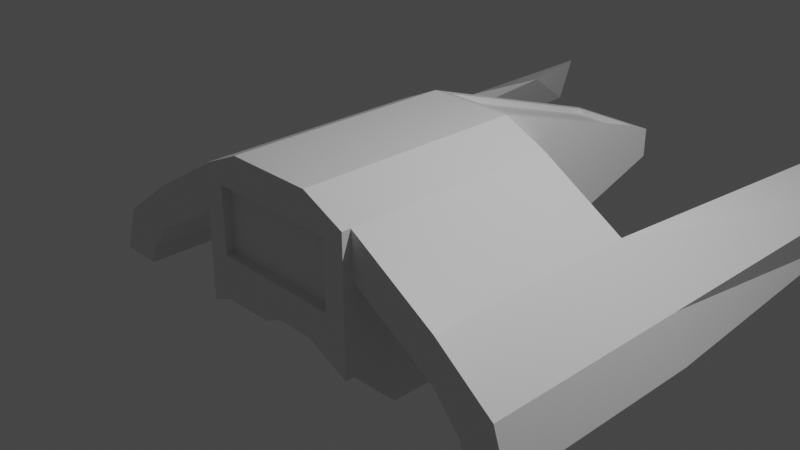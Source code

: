 # Source: playership.blend  (saved by Blender 2.92.15; exported with 4.5.12 LTS)
import bpy
from mathutils import Matrix  # noqa: F401  (used for matrix-valued properties, if any)

bpy.ops.wm.read_factory_settings(use_empty=True)
scene = bpy.context.scene
scene.name = 'Scene'

# ---- collections
col_collection = bpy.data.collections.new('Collection'); scene.collection.children.link(col_collection)

# ---- materials (node trees are filled in below, after node groups)
mat_material = bpy.data.materials.new('Material')
mat_material.alpha_threshold = 0.0
mat_material.use_transparent_shadow = False
mat_material.line_color = (0.0, 0.0, 0.0, 1.0)

# ---- material node trees
mat_material.use_nodes = True; mat_material.node_tree.nodes.clear()
_N = mat_material.node_tree.nodes; _L = mat_material.node_tree.links
n0 = _N.new('ShaderNodeOutputMaterial'); n0.name = 'Material Output'; n0.location = (300, 300)
n1 = _N.new('ShaderNodeBsdfPrincipled'); n1.name = 'Principled BSDF'; n1.location = (10, 300)
n1.distribution = 'GGX'
n1.subsurface_method = 'BURLEY'
n1.inputs[2].default_value = 0.4
n1.inputs[3].default_value = 1.45
n1.inputs[27].default_value = (0.0, 0.0, 0.0, 1.0)
n1.inputs[28].default_value = 1.0
_L.new(n1.outputs[0], n0.inputs[0])
n0.is_active_output = True

# ---- world
world_world = bpy.data.worlds.new('World'); scene.world = world_world
world_world.use_nodes = True; world_world.node_tree.nodes.clear()
_N = world_world.node_tree.nodes; _L = world_world.node_tree.links
n0 = _N.new('ShaderNodeOutputWorld'); n0.name = 'World Output'; n0.location = (300, 300)
n1 = _N.new('ShaderNodeBackground'); n1.name = 'Background'; n1.location = (10, 300)
n1.inputs[0].default_value = (0.05088, 0.05088, 0.05088, 1.0)
_L.new(n1.outputs[0], n0.inputs[0])
n0.is_active_output = True
world_world.color = (0.05088, 0.05088, 0.05088)
world_world.use_sun_shadow = False
world_world.sun_shadow_jitter_overblur = 0.0

# ---- cameras
cam_camera = bpy.data.cameras.new('Camera')
cam_camera.clip_end = 100.0
cam_camera.ortho_scale = 7.314

# ---- lights
light_light = bpy.data.lights.new('Light', 'POINT')
light_light.transmission_factor = 0.0
light_light.energy = 1000.0
light_light.shadow_soft_size = 0.1
light_light.shadow_maximum_resolution = 0.006
light_light.use_absolute_resolution = True

# ---- meshes
me_cube = bpy.data.meshes.new('Cube')
me_cube.from_pydata([(1.0, 1.0, 0.7719), (1.0, 1.0, -0.9162), (1.0, -1.0, 0.7719), (1.0, -1.0, -1.228), (-1.0, 1.0, 0.7719), (-1.0, 1.0, -0.9162), (-1.0, -1.0, 0.7719), (-1.0, -1.0, -1.228), (-1.0, 0.0, -1.228), (0.0, 1.0, -1.0), (1.0, 1.0, -0.2281), (-1.0, -1.0, -0.2281), (1.0, -1.0, -0.2281), (-1.0, 1.0, -0.2281), (0.0, -1.0, 1.0), (1.0, 0.0, 0.7719), (0.0, -1.0, -1.0), (-1.0, 0.0, 0.7719), (0.0, 1.0, 1.0), (1.0, 0.0, -1.228), (1.0, 0.0, -0.2281), (0.0, 0.0, -1.0), (-1.0, 0.0, -0.2281), (0.0, 0.0, 1.0), (-1.0, -0.5, -1.228), (-0.5, 1.0, -1.0), (1.0, 1.0, -0.7281), (-1.0, -1.0, 0.2719), (1.0, -1.0, -0.7281), (-1.0, 1.0, -0.7281), (-0.5, -1.0, 1.0), (1.0, -0.5, 0.7719), (0.5, -1.0, -1.0), (-1.0, 0.5, 0.7719), (0.5, 1.0, 1.0), (1.0, 0.5, -1.085), (-1.0, 0.5, -1.085), (0.5, 1.0, -1.0), (1.0, 1.0, 0.2719), (-1.0, -1.0, -0.7281), (1.0, -1.0, 0.2719), (-1.0, 1.0, 0.2719), (0.5, -1.0, 1.0), (1.0, 0.5, 0.7719), (-0.5, -1.0, -1.0), (-1.0, -0.5, 0.7719), (-0.5, 1.0, 1.0), (1.0, -0.5, -1.228), (0.5, 1.5, 0.0), (-0.5, 1.5, 0.0), (0.0, 1.5, -0.5), (0.0, 1.5, 0.5), (1.0, -0.5, -0.2281), (1.0, 0.5, -0.2281), (1.0, 0.0, -0.7281), (1.0, 0.0, 0.2719), (0.0, -0.5, -1.0), (0.0, 0.5, -1.0), (-0.5, 0.0, -1.0), (0.5, 0.0, -1.0), (-1.0, 0.5, -0.2281), (-1.0, -0.5, -0.2281), (-1.0, 0.0, -0.7281), (-1.0, 0.0, 0.2719), (0.0, -0.5, 1.0), (0.0, 0.5, 1.0), (0.5, 0.0, 1.0), (-0.5, 0.0, 1.0), (-0.5, 0.5, 1.0), (0.5, 0.5, 1.0), (0.5, -0.5, 1.0), (-1.0, -0.5, 0.2719), (-1.0, -0.5, -0.7281), (-1.0, 0.5, -0.7281), (0.5, 0.5, -1.0), (-0.5, 0.5, -1.0), (-0.5, -0.5, -1.0), (1.0, 0.5, 0.2719), (1.0, 0.5, -0.7281), (1.0, -0.5, -0.7281), (-0.5, 1.5, 0.5), (-0.5, 1.5, -0.5), (0.5, 1.5, -0.5), (0.5, 1.5, 0.5), (1.0, -0.5, 0.2719), (0.5, -0.5, -1.0), (-1.0, 0.5, 0.2719), (-0.5, -0.5, 1.0), (-1.0, -1.5, 0.2719), (-1.0, -1.5, 0.7719), (-0.5, -1.5, 1.0), (-1.0, -1.5, -0.7281), (-1.0, -1.5, -0.2281), (1.0, -1.5, 0.2719), (1.0, -1.5, -0.2281), (0.5, -1.5, 1.0), (0.0, -1.5, 1.0), (1.0, -1.5, -0.7281), (1.0, -1.5, 0.7719), (0.0, -1.5, -0.5), (0.5, -1.5, -0.5), (-0.5, -1.5, -0.5), (-2.0, -1.0, -0.3278), (-2.0, -1.0, 0.1722), (-2.0, 0.5, 0.1722), (-2.0, 1.0, 0.1722), (-2.0, -0.5, 0.1722), (-2.0, 0.0, 0.1722), (-2.0, 1.0, -0.3278), (-2.0, 0.0, -0.3278), (-2.0, -1.5, 0.1722), (-2.0, -0.5, -0.3278), (-2.0, 0.5, -0.3278), (-2.0, -1.5, -0.3278), (2.0, -0.5, 0.1722), (2.0, -1.0, 0.1722), (2.0, 0.5, 0.1722), (2.0, 0.0, 0.1722), (2.0, 1.0, 0.1722), (2.0, 1.0, -0.3278), (2.0, -1.0, -0.3278), (2.0, 0.0, -0.3278), (2.0, -1.5, -0.3278), (2.0, 0.5, -0.3278), (2.0, -0.5, -0.3278), (2.0, -1.5, 0.1722), (-2.323, -1.0, -0.6922), (-2.677, -1.0, -0.3386), (-2.677, 0.5, -0.3386), (-2.677, 1.0, -0.3386), (-2.677, -0.5, -0.3386), (-2.677, 0.0, -0.3386), (-2.323, 1.0, -0.6922), (-2.323, 0.0, -0.6922), (-2.677, -1.5, -0.3386), (-2.323, -0.5, -0.6922), (-2.323, 0.5, -0.6922), (-2.323, -1.5, -0.6922), (2.677, -0.5, -0.3386), (2.677, -1.0, -0.3386), (2.677, 0.5, -0.3386), (2.677, 0.0, -0.3386), (2.677, 1.0, -0.3386), (2.323, 1.0, -0.6922), (2.323, -1.0, -0.6922), (2.323, 0.0, -0.6922), (2.323, -1.5, -0.6922), (2.323, 0.5, -0.6922), (2.323, -0.5, -0.6922), (2.677, -1.5, -0.3386), (-2.354, -1.0, -0.869), (-2.854, -1.0, -0.869), (-2.854, 0.5, -0.869), (-2.854, 1.0, -0.869), (-2.854, -0.5, -0.869), (-2.854, 0.0, -0.869), (-2.354, 1.0, -0.869), (-2.354, 0.0, -0.869), (-2.854, -1.5, -0.869), (-2.354, -0.5, -0.869), (-2.354, 0.5, -0.869), (-2.354, -1.5, -0.869), (2.854, -0.5, -0.869), (2.854, -1.0, -0.869), (2.854, 0.5, -0.869), (2.854, 0.0, -0.869), (2.854, 1.0, -0.869), (2.354, 1.0, -0.869), (2.354, -1.0, -0.869), (2.354, 0.0, -0.869), (2.354, -1.5, -0.869), (2.354, 0.5, -0.869), (2.354, -0.5, -0.869), (2.854, -1.5, -0.869), (-2.0, 1.0, 0.1722), (-2.0, 1.0, -0.3278), (2.0, 1.0, 0.1722), (2.0, 1.0, -0.3278), (2.677, 1.0, -0.3386), (-2.677, 1.0, -0.3386), (-2.323, 1.0, -0.6922), (2.323, 1.0, -0.6922), (-2.854, 1.0, -0.869), (-2.354, 1.0, -0.869), (2.854, 1.0, -0.869), (2.354, 1.0, -0.869), (-2.0, 4.5, -0.07781), (2.0, 4.5, -0.07781), (-2.539, 5.5, -0.3386), (2.677, 4.5, -0.3386), (-2.677, 4.5, -0.3386), (-2.323, 4.5, -0.6922), (2.323, 4.5, -0.6922), (-2.604, 4.5, -0.869), (2.2, 5.5, -0.07781), (2.604, 4.5, -0.869), (2.539, 5.5, -0.3386), (-2.362, 5.5, -0.6922), (-2.2, 5.5, -0.07781), (2.362, 5.5, -0.6922), (-2.502, 5.5, -0.869), (2.502, 5.5, -0.869), (-1.0, -1.6, 0.2719), (-1.0, -1.6, 0.7719), (-0.5, -1.6, 1.0), (-1.0, -1.6, -0.7281), (-1.0, -1.6, -0.2281), (1.0, -1.6, 0.2719), (1.0, -1.6, -0.2281), (0.5, -1.6, 1.0), (0.0, -1.6, 1.0), (-0.75, -1.6, -0.125), (0.75, -1.6, -0.125), (0.0, -1.6, -0.125), (0.0, -1.6, 0.625), (1.0, -1.6, -0.7281), (1.0, -1.6, 0.7719), (0.0, -1.6, -0.5), (0.75, -1.6, 0.625), (0.5, -1.6, -0.5), (-0.5, -1.6, -0.5), (-0.75, -1.6, 0.625), (0.75, -1.5, -0.125), (0.0, -1.5, -0.125), (0.0, -1.5, 0.625), (-0.75, -1.5, -0.125), (0.75, -1.5, 0.625), (-0.75, -1.5, 0.625), (-0.5, 1.5, 0.0), (-0.5, 3.5, 0.0), (0.0, 1.5, 0.5), (0.5, 1.5, 0.0), (0.0, 1.5, -0.5), (-0.5, 1.5, 0.5), (-0.5, 1.5, -0.5), (0.5, 1.5, -0.5), (0.5, 1.5, 0.5), (-0.5, 2.5, 0.0), (0.5, 2.5, 0.0), (0.0, 2.5, -0.5), (-0.5, 2.5, 0.5), (-0.5, 2.5, -0.5), (0.5, 2.5, -0.5), (0.5, 2.5, 0.5), (0.0, 3.5, 0.0), (0.0, 3.5, 0.1703), (0.5, 3.5, 0.0), (0.0, 3.5, -0.1703), (-0.5, 3.5, 0.1703), (-0.5, 3.5, -0.1703), (0.5, 3.5, -0.1703), (0.5, 3.5, 0.1703), (-0.3889, 1.124, 0.9589), (0.0, 1.124, 0.9589), (0.3889, 1.124, 0.9589), (-0.3889, 2.485, 0.5053), (0.3889, 2.485, 0.5053), (0.0, 3.392, 0.2061), (0.3889, 3.392, 0.2061), (-0.3889, 3.392, 0.2061), (-0.3889, 1.104, 0.9011), (0.0, 1.104, 0.9011), (0.3889, 1.104, 0.9011), (-0.3889, 2.465, 0.4474), (0.3889, 2.465, 0.4474), (0.0, 3.373, 0.1482), (0.0, 2.465, 0.4474), (0.3889, 3.373, 0.1482), (-0.3889, 3.373, 0.1482)], [], [(87, 45, 6, 30), (88, 89, 110, 113), (85, 47, 3, 32), (38, 0, 118, 119), (83, 34, 0, 38), (82, 48, 10, 26), (50, 81, 234, 232), (34, 243, 256, 254), (79, 52, 12, 28), (78, 53, 20, 54), (31, 2, 115, 114), (76, 56, 16, 44), (75, 57, 21, 58), (74, 35, 19, 59), (73, 60, 13, 29), (72, 61, 22, 62), (4, 41, 108, 105), (55, 77, 123, 121), (42, 14, 96, 95), (63, 71, 111, 109), (70, 64, 14, 42), (69, 65, 23, 66), (68, 33, 17, 67), (65, 68, 67, 23), (18, 46, 68, 65), (46, 4, 33, 68), (43, 69, 66, 15), (0, 34, 69, 43), (34, 18, 65, 69), (31, 70, 42, 2), (15, 66, 70, 31), (66, 23, 64, 70), (14, 30, 90, 96), (12, 40, 93, 94), (7, 44, 101, 91), (44, 16, 99, 101), (16, 32, 100, 99), (32, 3, 97, 100), (28, 97, 3), (28, 12, 94, 97), (61, 71, 63, 22), (11, 27, 71, 61), (86, 63, 109, 112), (24, 72, 62, 8), (7, 39, 72, 24), (39, 11, 61, 72), (36, 73, 29, 5), (8, 62, 73, 36), (62, 22, 60, 73), (57, 74, 59, 21), (9, 37, 74, 57), (37, 1, 35, 74), (36, 75, 58, 8), (5, 25, 75, 36), (25, 9, 57, 75), (24, 76, 44, 7), (8, 58, 76, 24), (58, 21, 56, 76), (53, 77, 55, 20), (10, 38, 77, 53), (15, 31, 114, 117), (35, 78, 54, 19), (1, 26, 78, 35), (26, 10, 53, 78), (47, 79, 28, 3), (19, 54, 79, 47), (54, 20, 52, 79), (83, 48, 231, 236), (13, 41, 80, 49), (41, 4, 46, 80), (25, 81, 50, 9), (5, 29, 81, 25), (29, 13, 49, 81), (37, 82, 26, 1), (9, 50, 82, 37), (81, 49, 228, 234), (48, 83, 38, 10), (82, 50, 232, 235), (248, 240, 255, 259), (52, 84, 40, 12), (20, 55, 84, 52), (2, 98, 125, 115), (56, 85, 32, 16), (21, 59, 85, 56), (59, 19, 47, 85), (60, 86, 41, 13), (22, 63, 86, 60), (89, 6, 103, 110), (11, 39, 91, 92), (2, 42, 95, 98), (27, 11, 92, 88), (64, 87, 30, 14), (23, 67, 87, 64), (67, 17, 45, 87), (95, 96, 210, 209), (93, 98, 216, 207), (94, 93, 207, 208), (101, 99, 217, 220), (96, 90, 204, 210), (92, 91, 205, 206), (91, 101, 220, 205), (97, 94, 208, 215), (90, 89, 203, 204), (88, 92, 206, 202), (89, 88, 202, 203), (100, 97, 215, 219), (39, 7, 91), (30, 6, 89, 90), (107, 104, 128, 131), (111, 102, 126, 135), (106, 107, 131, 130), (112, 109, 133, 136), (103, 106, 130, 127), (6, 45, 106, 103), (45, 17, 107, 106), (71, 27, 102, 111), (27, 88, 113, 102), (41, 86, 112, 108), (17, 33, 104, 107), (33, 4, 105, 104), (123, 119, 143, 147), (117, 114, 138, 141), (124, 121, 145, 148), (118, 116, 140, 142), (125, 122, 146, 149), (40, 84, 124, 120), (77, 38, 119, 123), (93, 40, 120, 122), (98, 93, 122, 125), (84, 55, 121, 124), (0, 43, 116, 118), (43, 15, 117, 116), (130, 131, 155, 154), (136, 133, 157, 160), (127, 130, 154, 151), (137, 134, 158, 161), (133, 135, 159, 157), (110, 103, 127, 134), (102, 113, 137, 126), (132, 156, 183, 180), (108, 112, 136, 132), (104, 105, 129, 128), (109, 111, 135, 133), (113, 110, 134, 137), (148, 145, 169, 172), (142, 140, 164, 166), (149, 146, 170, 173), (145, 147, 171, 169), (140, 141, 165, 164), (108, 132, 180, 175), (114, 115, 139, 138), (122, 120, 144, 146), (115, 125, 149, 139), (120, 124, 148, 144), (116, 117, 141, 140), (121, 123, 147, 145), (160, 152, 153, 156), (159, 154, 155, 157), (151, 150, 161, 158), (150, 151, 154, 159), (157, 155, 152, 160), (135, 126, 150, 159), (131, 128, 152, 155), (134, 127, 151, 158), (126, 137, 161, 150), (142, 166, 184, 178), (132, 136, 160, 156), (128, 129, 153, 152), (172, 162, 163, 168), (171, 164, 165, 169), (168, 163, 173, 170), (167, 166, 164, 171), (169, 165, 162, 172), (141, 138, 162, 165), (147, 143, 167, 171), (167, 143, 181, 185), (138, 139, 163, 162), (146, 144, 168, 170), (139, 149, 173, 163), (144, 148, 172, 168), (183, 182, 193), (177, 176, 187), (184, 185, 195), (175, 180, 191, 186), (129, 105, 174, 179), (119, 118, 176, 177), (153, 129, 179, 182), (143, 119, 177, 181), (166, 167, 185, 184), (105, 108, 175, 174), (118, 142, 178, 176), (156, 153, 182, 183), (190, 186, 198, 188), (192, 187, 194, 199), (191, 193, 200, 197), (195, 192, 199, 201), (179, 174, 186, 190), (178, 184, 195, 189), (176, 178, 189, 187), (180, 183, 193, 191), (185, 181, 192, 195), (182, 179, 190, 193), (174, 175, 186), (181, 177, 187, 192), (198, 197, 188), (194, 196, 199), (188, 197, 200), (199, 196, 201), (186, 191, 197, 198), (187, 189, 196, 194), (189, 195, 201, 196), (193, 190, 188, 200), (221, 204, 203, 202), (220, 211, 206, 205), (219, 212, 213, 217), (218, 209, 210, 214), (214, 221, 227, 224), (208, 207, 218, 212), (207, 216, 209, 218), (215, 208, 212, 219), (217, 213, 211, 220), (211, 221, 202, 206), (212, 218, 226, 222), (214, 210, 204, 221), (98, 95, 209, 216), (99, 100, 219, 217), (222, 226, 224, 223), (223, 224, 227, 225), (213, 212, 222, 223), (218, 214, 224, 226), (211, 213, 223, 225), (221, 211, 225, 227), (231, 235, 242, 238), (236, 231, 238, 243), (46, 240, 233, 80), (232, 234, 241, 239), (51, 83, 236, 230), (49, 80, 233, 228), (48, 82, 235, 231), (80, 51, 230, 233), (46, 18, 253, 252), (239, 241, 249, 247), (242, 239, 247, 250), (245, 248, 259, 257), (234, 228, 237, 241), (228, 233, 240, 237), (243, 34, 83, 236), (235, 232, 239, 242), (249, 229, 244, 247), (229, 248, 245, 244), (247, 244, 246, 250), (244, 245, 251, 246), (243, 238, 246, 251), (238, 242, 250, 246), (241, 237, 229, 249), (237, 240, 248, 229), (254, 256, 264, 262), (256, 258, 267, 264), (258, 257, 265, 267), (252, 253, 261, 260), (243, 251, 258, 256), (240, 46, 252, 255), (18, 34, 254, 253), (251, 245, 257, 258), (262, 264, 266, 261), (261, 266, 263, 260), (263, 266, 265, 268), (266, 264, 267, 265), (253, 254, 262, 261), (259, 255, 263, 268), (257, 259, 268, 265), (255, 252, 260, 263)])
_uv = me_cube.uv_layers.new(name='UVMap')
_uv.uv.foreach_set('vector', [0.8125, 0.6875, 0.875, 0.6875, 0.875, 0.75, 0.8125, 0.75, 0.5625, 1.0, 0.625, 1.0, 0.625, 1.0, 0.5625, 1.0, 0.3125, 0.6875, 0.375, 0.6875, 0.375, 0.75, 0.3125, 0.75, 0.5625, 0.5, 0.625, 0.5, 0.625, 0.5, 0.5625, 0.5, 0.5625, 0.4375, 0.625, 0.4375, 0.625, 0.5, 0.5625, 0.5, 0.4375, 0.4375, 0.5, 0.4375, 0.5, 0.5, 0.4375, 0.5, 0.4375, 0.375, 0.4375, 0.3125, 0.4375, 0.3125, 0.4375, 0.375, 0.625, 0.4375, 0.5625, 0.4375, 0.5625, 0.4375, 0.625, 0.4375, 0.4375, 0.6875, 0.5, 0.6875, 0.5, 0.75, 0.4375, 0.75, 0.4375, 0.5625, 0.5, 0.5625, 0.5, 0.625, 0.4375, 0.625, 0.625, 0.6875, 0.625, 0.75, 0.625, 0.75, 0.625, 0.6875, 0.1875, 0.6875, 0.25, 0.6875, 0.25, 0.75, 0.1875, 0.75, 0.1875, 0.5625, 0.25, 0.5625, 0.25, 0.625, 0.1875, 0.625, 0.3125, 0.5625, 0.375, 0.5625, 0.375, 0.625, 0.3125, 0.625, 0.4375, 0.1875, 0.5, 0.1875, 0.5, 0.25, 0.4375, 0.25, 0.4375, 0.0625, 0.5, 0.0625, 0.5, 0.125, 0.4375, 0.125, 0.625, 0.25, 0.5625, 0.25, 0.5625, 0.25, 0.625, 0.25, 0.5625, 0.625, 0.5625, 0.5625, 0.5625, 0.5625, 0.5625, 0.625, 0.6875, 0.75, 0.75, 0.75, 0.75, 0.75, 0.6875, 0.75, 0.5625, 0.125, 0.5625, 0.0625, 0.5625, 0.0625, 0.5625, 0.125, 0.6875, 0.6875, 0.75, 0.6875, 0.75, 0.75, 0.6875, 0.75, 0.6875, 0.5625, 0.75, 0.5625, 0.75, 0.625, 0.6875, 0.625, 0.8125, 0.5625, 0.875, 0.5625, 0.875, 0.625, 0.8125, 0.625, 0.75, 0.5625, 0.8125, 0.5625, 0.8125, 0.625, 0.75, 0.625, 0.75, 0.5, 0.8125, 0.5, 0.8125, 0.5625, 0.75, 0.5625, 0.8125, 0.5, 0.875, 0.5, 0.875, 0.5625, 0.8125, 0.5625, 0.625, 0.5625, 0.6875, 0.5625, 0.6875, 0.625, 0.625, 0.625, 0.625, 0.5, 0.6875, 0.5, 0.6875, 0.5625, 0.625, 0.5625, 0.6875, 0.5, 0.75, 0.5, 0.75, 0.5625, 0.6875, 0.5625, 0.625, 0.6875, 0.6875, 0.6875, 0.6875, 0.75, 0.625, 0.75, 0.625, 0.625, 0.6875, 0.625, 0.6875, 0.6875, 0.625, 0.6875, 0.6875, 0.625, 0.75, 0.625, 0.75, 0.6875, 0.6875, 0.6875, 0.75, 0.75, 0.8125, 0.75, 0.8125, 0.75, 0.75, 0.75, 0.5, 0.75, 0.5625, 0.75, 0.5625, 0.75, 0.5, 0.75, 0.375, 0.0, 0.1875, 0.75, 0.4375, 0.9375, 0.4375, 0.0, 0.1875, 0.75, 0.25, 0.75, 0.4375, 0.875, 0.4375, 0.9375, 0.25, 0.75, 0.3125, 0.75, 0.4375, 0.8125, 0.4375, 0.875, 0.3125, 0.75, 0.375, 0.75, 0.4375, 0.75, 0.4375, 0.8125, 0.4375, 0.75, 0.4375, 0.75, 0.375, 0.75, 0.4375, 0.75, 0.5, 0.75, 0.5, 0.75, 0.4375, 0.75, 0.5, 0.0625, 0.5625, 0.0625, 0.5625, 0.125, 0.5, 0.125, 0.5, 0.0, 0.5625, 0.0, 0.5625, 0.0625, 0.5, 0.0625, 0.5625, 0.1875, 0.5625, 0.125, 0.5625, 0.125, 0.5625, 0.1875, 0.375, 0.0625, 0.4375, 0.0625, 0.4375, 0.125, 0.375, 0.125, 0.375, 0.0, 0.4375, 0.0, 0.4375, 0.0625, 0.375, 0.0625, 0.4375, 0.0, 0.5, 0.0, 0.5, 0.0625, 0.4375, 0.0625, 0.375, 0.1875, 0.4375, 0.1875, 0.4375, 0.25, 0.375, 0.25, 0.375, 0.125, 0.4375, 0.125, 0.4375, 0.1875, 0.375, 0.1875, 0.4375, 0.125, 0.5, 0.125, 0.5, 0.1875, 0.4375, 0.1875, 0.25, 0.5625, 0.3125, 0.5625, 0.3125, 0.625, 0.25, 0.625, 0.25, 0.5, 0.3125, 0.5, 0.3125, 0.5625, 0.25, 0.5625, 0.3125, 0.5, 0.375, 0.5, 0.375, 0.5625, 0.3125, 0.5625, 0.125, 0.5625, 0.1875, 0.5625, 0.1875, 0.625, 0.125, 0.625, 0.125, 0.5, 0.1875, 0.5, 0.1875, 0.5625, 0.125, 0.5625, 0.1875, 0.5, 0.25, 0.5, 0.25, 0.5625, 0.1875, 0.5625, 0.125, 0.6875, 0.1875, 0.6875, 0.1875, 0.75, 0.125, 0.75, 0.125, 0.625, 0.1875, 0.625, 0.1875, 0.6875, 0.125, 0.6875, 0.1875, 0.625, 0.25, 0.625, 0.25, 0.6875, 0.1875, 0.6875, 0.5, 0.5625, 0.5625, 0.5625, 0.5625, 0.625, 0.5, 0.625, 0.5, 0.5, 0.5625, 0.5, 0.5625, 0.5625, 0.5, 0.5625, 0.625, 0.625, 0.625, 0.6875, 0.625, 0.6875, 0.625, 0.625, 0.375, 0.5625, 0.4375, 0.5625, 0.4375, 0.625, 0.375, 0.625, 0.375, 0.5, 0.4375, 0.5, 0.4375, 0.5625, 0.375, 0.5625, 0.4375, 0.5, 0.5, 0.5, 0.5, 0.5625, 0.4375, 0.5625, 0.375, 0.6875, 0.4375, 0.6875, 0.4375, 0.75, 0.375, 0.75, 0.375, 0.625, 0.4375, 0.625, 0.4375, 0.6875, 0.375, 0.6875, 0.4375, 0.625, 0.5, 0.625, 0.5, 0.6875, 0.4375, 0.6875, 0.5625, 0.4375, 0.5, 0.4375, 0.5, 0.4375, 0.5625, 0.4375, 0.5, 0.25, 0.5625, 0.25, 0.5625, 0.3125, 0.5, 0.3125, 0.5625, 0.25, 0.625, 0.25, 0.625, 0.3125, 0.5625, 0.3125, 0.375, 0.3125, 0.4375, 0.3125, 0.4375, 0.375, 0.375, 0.375, 0.375, 0.25, 0.4375, 0.25, 0.4375, 0.3125, 0.375, 0.3125, 0.4375, 0.25, 0.5, 0.25, 0.5, 0.3125, 0.4375, 0.3125, 0.375, 0.4375, 0.4375, 0.4375, 0.4375, 0.5, 0.375, 0.5, 0.375, 0.375, 0.4375, 0.375, 0.4375, 0.4375, 0.375, 0.4375, 0.4375, 0.3125, 0.5, 0.3125, 0.5, 0.3125, 0.4375, 0.3125, 0.5, 0.4375, 0.5625, 0.4375, 0.5625, 0.5, 0.5, 0.5, 0.4375, 0.4375, 0.4375, 0.375, 0.4375, 0.375, 0.4375, 0.4375, 0.5625, 0.3125, 0.5625, 0.3125, 0.5625, 0.3125, 0.5625, 0.3125, 0.5, 0.6875, 0.5625, 0.6875, 0.5625, 0.75, 0.5, 0.75, 0.5, 0.625, 0.5625, 0.625, 0.5625, 0.6875, 0.5, 0.6875, 0.625, 0.75, 0.625, 0.75, 0.625, 0.75, 0.625, 0.75, 0.25, 0.6875, 0.3125, 0.6875, 0.3125, 0.75, 0.25, 0.75, 0.25, 0.625, 0.3125, 0.625, 0.3125, 0.6875, 0.25, 0.6875, 0.3125, 0.625, 0.375, 0.625, 0.375, 0.6875, 0.3125, 0.6875, 0.5, 0.1875, 0.5625, 0.1875, 0.5625, 0.25, 0.5, 0.25, 0.5, 0.125, 0.5625, 0.125, 0.5625, 0.1875, 0.5, 0.1875, 0.875, 0.75, 0.875, 0.75, 0.875, 0.75, 0.875, 0.75, 0.5, 0.0, 0.4375, 0.0, 0.4375, 0.0, 0.5, 0.0, 0.625, 0.75, 0.6875, 0.75, 0.6875, 0.75, 0.625, 0.75, 0.5625, 0.0, 0.5, 0.0, 0.5, 0.0, 0.5625, 0.0, 0.75, 0.6875, 0.8125, 0.6875, 0.8125, 0.75, 0.75, 0.75, 0.75, 0.625, 0.8125, 0.625, 0.8125, 0.6875, 0.75, 0.6875, 0.8125, 0.625, 0.875, 0.625, 0.875, 0.6875, 0.8125, 0.6875, 0.6875, 0.75, 0.75, 0.75, 0.75, 0.75, 0.6875, 0.75, 0.5625, 0.75, 0.625, 0.75, 0.625, 0.75, 0.5625, 0.75, 0.5, 0.75, 0.5625, 0.75, 0.5625, 0.75, 0.5, 0.75, 0.4375, 0.9375, 0.4375, 0.875, 0.4375, 0.875, 0.4375, 0.9375, 0.75, 0.75, 0.8125, 0.75, 0.8125, 0.75, 0.75, 0.75, 0.5, 0.0, 0.4375, 0.0, 0.4375, 0.0, 0.5, 0.0, 0.4375, 0.0, 0.4375, 0.9375, 0.4375, 0.9375, 0.4375, 0.0, 0.4375, 0.75, 0.5, 0.75, 0.5, 0.75, 0.4375, 0.75, 0.8125, 0.75, 0.875, 0.75, 0.875, 0.75, 0.8125, 0.75, 0.5625, 0.0, 0.5, 0.0, 0.5, 0.0, 0.5625, 0.0, 0.625, 1.0, 0.5625, 1.0, 0.5625, 1.0, 0.625, 1.0, 0.4375, 0.8125, 0.4375, 0.75, 0.4375, 0.75, 0.4375, 0.8125, 0.4375, 0.0, 0.375, 0.0, 0.4375, 0.0, 0.8125, 0.75, 0.875, 0.75, 0.875, 0.75, 0.8125, 0.75, 0.875, 0.625, 0.875, 0.5625, 0.875, 0.5625, 0.875, 0.625, 0.5625, 0.0625, 0.5625, 0.0, 0.5625, 0.0, 0.5625, 0.0625, 0.875, 0.6875, 0.875, 0.625, 0.875, 0.625, 0.875, 0.6875, 0.5625, 0.1875, 0.5625, 0.125, 0.5625, 0.125, 0.5625, 0.1875, 0.875, 0.75, 0.875, 0.6875, 0.875, 0.6875, 0.875, 0.75, 0.875, 0.75, 0.875, 0.6875, 0.875, 0.6875, 0.875, 0.75, 0.875, 0.6875, 0.875, 0.625, 0.875, 0.625, 0.875, 0.6875, 0.5625, 0.0625, 0.5625, 0.0, 0.5625, 0.0, 0.5625, 0.0625, 0.5625, 0.0, 0.5625, 0.0, 0.5625, 0.0, 0.5625, 0.0, 0.5625, 0.25, 0.5625, 0.1875, 0.5625, 0.1875, 0.5625, 0.25, 0.875, 0.625, 0.875, 0.5625, 0.875, 0.5625, 0.875, 0.625, 0.875, 0.5625, 0.875, 0.5, 0.875, 0.5, 0.875, 0.5625, 0.5625, 0.5625, 0.5625, 0.5, 0.5625, 0.5, 0.5625, 0.5625, 0.625, 0.625, 0.625, 0.6875, 0.625, 0.6875, 0.625, 0.625, 0.5625, 0.6875, 0.5625, 0.625, 0.5625, 0.625, 0.5625, 0.6875, 0.625, 0.5, 0.625, 0.5625, 0.625, 0.5625, 0.625, 0.5, 0.625, 0.75, 0.5625, 0.75, 0.5625, 0.75, 0.625, 0.75, 0.5625, 0.75, 0.5625, 0.6875, 0.5625, 0.6875, 0.5625, 0.75, 0.5625, 0.5625, 0.5625, 0.5, 0.5625, 0.5, 0.5625, 0.5625, 0.5625, 0.75, 0.5625, 0.75, 0.5625, 0.75, 0.5625, 0.75, 0.625, 0.75, 0.5625, 0.75, 0.5625, 0.75, 0.625, 0.75, 0.5625, 0.6875, 0.5625, 0.625, 0.5625, 0.625, 0.5625, 0.6875, 0.625, 0.5, 0.625, 0.5625, 0.625, 0.5625, 0.625, 0.5, 0.625, 0.5625, 0.625, 0.625, 0.625, 0.625, 0.625, 0.5625, 0.875, 0.6875, 0.875, 0.625, 0.875, 0.625, 0.875, 0.6875, 0.5625, 0.1875, 0.5625, 0.125, 0.5625, 0.125, 0.5625, 0.1875, 0.875, 0.75, 0.875, 0.6875, 0.875, 0.6875, 0.875, 0.75, 0.5625, 1.0, 0.625, 1.0, 0.625, 1.0, 0.5625, 1.0, 0.5625, 0.125, 0.5625, 0.0625, 0.5625, 0.0625, 0.5625, 0.125, 0.875, 0.75, 0.875, 0.75, 0.875, 0.75, 0.875, 0.75, 0.5625, 0.0, 0.5625, 0.0, 0.5625, 0.0, 0.5625, 0.0, 0.5625, 0.25, 0.5625, 0.25, 0.5625, 0.25, 0.5625, 0.25, 0.5625, 0.25, 0.5625, 0.1875, 0.5625, 0.1875, 0.5625, 0.25, 0.875, 0.5625, 0.875, 0.5, 0.875, 0.5, 0.875, 0.5625, 0.5625, 0.125, 0.5625, 0.0625, 0.5625, 0.0625, 0.5625, 0.125, 0.5625, 1.0, 0.625, 1.0, 0.625, 1.0, 0.5625, 1.0, 0.5625, 0.6875, 0.5625, 0.625, 0.5625, 0.625, 0.5625, 0.6875, 0.625, 0.5, 0.625, 0.5625, 0.625, 0.5625, 0.625, 0.5, 0.625, 0.75, 0.5625, 0.75, 0.5625, 0.75, 0.625, 0.75, 0.5625, 0.625, 0.5625, 0.5625, 0.5625, 0.5625, 0.5625, 0.625, 0.625, 0.5625, 0.625, 0.625, 0.625, 0.625, 0.625, 0.5625, 0.5625, 0.25, 0.5625, 0.25, 0.5625, 0.25, 0.5625, 0.25, 0.625, 0.6875, 0.625, 0.75, 0.625, 0.75, 0.625, 0.6875, 0.5625, 0.75, 0.5625, 0.75, 0.5625, 0.75, 0.5625, 0.75, 0.625, 0.75, 0.625, 0.75, 0.625, 0.75, 0.625, 0.75, 0.5625, 0.75, 0.5625, 0.6875, 0.5625, 0.6875, 0.5625, 0.75, 0.625, 0.5625, 0.625, 0.625, 0.625, 0.625, 0.625, 0.5625, 0.5625, 0.625, 0.5625, 0.5625, 0.5625, 0.5625, 0.5625, 0.625, 0.5625, 0.1875, 0.625, 0.1875, 0.625, 0.25, 0.5625, 0.25, 0.5625, 0.0625, 0.625, 0.0625, 0.625, 0.125, 0.5625, 0.125, 0.625, 0.0, 0.5625, 0.0, 0.5625, 0.0, 0.625, 0.0, 0.5625, 0.0, 0.625, 0.0, 0.625, 0.0625, 0.5625, 0.0625, 0.5625, 0.125, 0.625, 0.125, 0.625, 0.1875, 0.5625, 0.1875, 0.5625, 0.0625, 0.5625, 0.0, 0.5625, 0.0, 0.5625, 0.0625, 0.875, 0.625, 0.875, 0.5625, 0.875, 0.5625, 0.875, 0.625, 0.875, 0.75, 0.875, 0.75, 0.875, 0.75, 0.875, 0.75, 0.5625, 0.0, 0.5625, 0.0, 0.5625, 0.0, 0.5625, 0.0, 0.625, 0.5, 0.625, 0.5, 0.625, 0.5, 0.625, 0.5, 0.5625, 0.25, 0.5625, 0.1875, 0.5625, 0.1875, 0.5625, 0.25, 0.875, 0.5625, 0.875, 0.5, 0.875, 0.5, 0.875, 0.5625, 0.5625, 0.6875, 0.625, 0.6875, 0.625, 0.75, 0.5625, 0.75, 0.5625, 0.5625, 0.625, 0.5625, 0.625, 0.625, 0.5625, 0.625, 0.5625, 0.75, 0.625, 0.75, 0.625, 0.75, 0.5625, 0.75, 0.5625, 0.5, 0.625, 0.5, 0.625, 0.5625, 0.5625, 0.5625, 0.5625, 0.625, 0.625, 0.625, 0.625, 0.6875, 0.5625, 0.6875, 0.625, 0.625, 0.625, 0.6875, 0.625, 0.6875, 0.625, 0.625, 0.5625, 0.5625, 0.5625, 0.5, 0.5625, 0.5, 0.5625, 0.5625, 0.5625, 0.5, 0.5625, 0.5, 0.5625, 0.5, 0.5625, 0.5, 0.625, 0.6875, 0.625, 0.75, 0.625, 0.75, 0.625, 0.6875, 0.5625, 0.75, 0.5625, 0.75, 0.5625, 0.75, 0.5625, 0.75, 0.625, 0.75, 0.625, 0.75, 0.625, 0.75, 0.625, 0.75, 0.5625, 0.75, 0.5625, 0.6875, 0.5625, 0.6875, 0.5625, 0.75, 0.5625, 0.25, 0.625, 0.25, 0.5625, 0.25, 0.5625, 0.5, 0.625, 0.5, 0.5625, 0.5, 0.625, 0.5, 0.5625, 0.5, 0.625, 0.5, 0.5625, 0.25, 0.5625, 0.25, 0.5625, 0.25, 0.5625, 0.25, 0.875, 0.5, 0.875, 0.5, 0.875, 0.5, 0.875, 0.5, 0.5625, 0.5, 0.625, 0.5, 0.625, 0.5, 0.5625, 0.5, 0.875, 0.5, 0.875, 0.5, 0.875, 0.5, 0.875, 0.5, 0.5625, 0.5, 0.5625, 0.5, 0.5625, 0.5, 0.5625, 0.5, 0.625, 0.5, 0.5625, 0.5, 0.5625, 0.5, 0.625, 0.5, 0.625, 0.25, 0.5625, 0.25, 0.5625, 0.25, 0.625, 0.25, 0.625, 0.5, 0.625, 0.5, 0.625, 0.5, 0.625, 0.5, 0.5625, 0.25, 0.625, 0.25, 0.625, 0.25, 0.5625, 0.25, 0.875, 0.5, 0.875, 0.5, 0.875, 0.5, 0.875, 0.5, 0.5625, 0.5, 0.5625, 0.5, 0.5625, 0.5, 0.5625, 0.5, 0.5625, 0.25, 0.5625, 0.25, 0.5625, 0.25, 0.5625, 0.25, 0.5625, 0.5, 0.5625, 0.5, 0.5625, 0.5, 0.5625, 0.5, 0.875, 0.5, 0.875, 0.5, 0.875, 0.5, 0.875, 0.5, 0.625, 0.5, 0.625, 0.5, 0.625, 0.5, 0.625, 0.5, 0.625, 0.5, 0.625, 0.5, 0.625, 0.5, 0.625, 0.5, 0.5625, 0.25, 0.5625, 0.25, 0.5625, 0.25, 0.5625, 0.25, 0.5625, 0.5, 0.5625, 0.5, 0.5625, 0.5, 0.5625, 0.5, 0.875, 0.5, 0.875, 0.5, 0.875, 0.5, 0.875, 0.5, 0.625, 0.25, 0.5625, 0.25, 0.625, 0.25, 0.5625, 0.5, 0.5625, 0.5, 0.5625, 0.5, 0.5625, 0.5, 0.5625, 0.25, 0.5625, 0.25, 0.625, 0.25, 0.625, 0.5, 0.625, 0.5, 0.5625, 0.5, 0.625, 0.25, 0.5625, 0.25, 0.625, 0.25, 0.5625, 0.5, 0.625, 0.5, 0.5625, 0.5, 0.5625, 0.25, 0.5625, 0.25, 0.5625, 0.25, 0.5625, 0.25, 0.625, 0.5, 0.625, 0.5, 0.625, 0.5, 0.625, 0.5, 0.625, 0.5, 0.625, 0.5, 0.625, 0.5, 0.625, 0.5, 0.875, 0.5, 0.875, 0.5, 0.875, 0.5, 0.875, 0.5, 0.5625, 0.9375, 0.625, 0.9375, 0.625, 1.0, 0.5625, 1.0, 0.4375, 0.9375, 0.5, 0.9375, 0.5, 1.0, 0.4375, 1.0, 0.4375, 0.8125, 0.5, 0.8125, 0.5, 0.875, 0.4375, 0.875, 0.5625, 0.8125, 0.625, 0.8125, 0.625, 0.875, 0.5625, 0.875, 0.5625, 0.875, 0.5625, 0.9375, 0.5625, 0.9375, 0.5625, 0.875, 0.5, 0.75, 0.5625, 0.75, 0.5625, 0.8125, 0.5, 0.8125, 0.5625, 0.75, 0.625, 0.75, 0.625, 0.8125, 0.5625, 0.8125, 0.4375, 0.75, 0.5, 0.75, 0.5, 0.8125, 0.4375, 0.8125, 0.4375, 0.875, 0.5, 0.875, 0.5, 0.9375, 0.4375, 0.9375, 0.5, 0.9375, 0.5625, 0.9375, 0.5625, 1.0, 0.5, 1.0, 0.5, 0.8125, 0.5625, 0.8125, 0.5625, 0.8125, 0.5, 0.8125, 0.5625, 0.875, 0.625, 0.875, 0.625, 0.9375, 0.5625, 0.9375, 0.625, 0.75, 0.6875, 0.75, 0.6875, 0.75, 0.625, 0.75, 0.4375, 0.875, 0.4375, 0.8125, 0.4375, 0.8125, 0.4375, 0.875, 0.5, 0.8125, 0.5625, 0.8125, 0.5625, 0.875, 0.5, 0.875, 0.5, 0.875, 0.5625, 0.875, 0.5625, 0.9375, 0.5, 0.9375, 0.5, 0.875, 0.5, 0.8125, 0.5, 0.8125, 0.5, 0.875, 0.5625, 0.8125, 0.5625, 0.875, 0.5625, 0.875, 0.5625, 0.8125, 0.5, 0.9375, 0.5, 0.875, 0.5, 0.875, 0.5, 0.9375, 0.5625, 0.9375, 0.5, 0.9375, 0.5, 0.9375, 0.5625, 0.9375, 0.5, 0.4375, 0.4375, 0.4375, 0.4375, 0.4375, 0.5, 0.4375, 0.5625, 0.4375, 0.5, 0.4375, 0.5, 0.4375, 0.5625, 0.4375, 0.625, 0.3125, 0.5625, 0.3125, 0.5625, 0.3125, 0.5625, 0.3125, 0.4375, 0.375, 0.4375, 0.3125, 0.4375, 0.3125, 0.4375, 0.375, 0.5625, 0.375, 0.5625, 0.4375, 0.5625, 0.4375, 0.5625, 0.375, 0.5, 0.3125, 0.5625, 0.3125, 0.5625, 0.3125, 0.5, 0.3125, 0.5, 0.4375, 0.4375, 0.4375, 0.4375, 0.4375, 0.5, 0.4375, 0.5625, 0.3125, 0.5625, 0.375, 0.5625, 0.375, 0.5625, 0.3125, 0.8125, 0.5, 0.75, 0.5, 0.75, 0.5, 0.8125, 0.5, 0.4375, 0.375, 0.4375, 0.3125, 0.4375, 0.3125, 0.4375, 0.375, 0.4375, 0.4375, 0.4375, 0.375, 0.4375, 0.375, 0.4375, 0.4375, 0.5625, 0.375, 0.5625, 0.3125, 0.5625, 0.3125, 0.5625, 0.375, 0.4375, 0.3125, 0.5, 0.3125, 0.5, 0.3125, 0.4375, 0.3125, 0.5, 0.3125, 0.5625, 0.3125, 0.5625, 0.3125, 0.5, 0.3125, 0.5625, 0.4375, 0.625, 0.4375, 0.5625, 0.4375, 0.5625, 0.4375, 0.4375, 0.4375, 0.4375, 0.375, 0.4375, 0.375, 0.4375, 0.4375, 0.4375, 0.3125, 0.5, 0.3125, 0.5, 0.375, 0.4375, 0.375, 0.5, 0.3125, 0.5625, 0.3125, 0.5625, 0.375, 0.5, 0.375, 0.4375, 0.375, 0.5, 0.375, 0.5, 0.4375, 0.4375, 0.4375, 0.5, 0.375, 0.5625, 0.375, 0.5625, 0.4375, 0.5, 0.4375, 0.5625, 0.4375, 0.5, 0.4375, 0.5, 0.4375, 0.5625, 0.4375, 0.5, 0.4375, 0.4375, 0.4375, 0.4375, 0.4375, 0.5, 0.4375, 0.4375, 0.3125, 0.5, 0.3125, 0.5, 0.3125, 0.4375, 0.3125, 0.5, 0.3125, 0.5625, 0.3125, 0.5625, 0.3125, 0.5, 0.3125, 0.625, 0.4375, 0.5625, 0.4375, 0.5625, 0.4375, 0.625, 0.4375, 0.5625, 0.4375, 0.5625, 0.4375, 0.5625, 0.4375, 0.5625, 0.4375, 0.5625, 0.4375, 0.5625, 0.375, 0.5625, 0.375, 0.5625, 0.4375, 0.8125, 0.5, 0.75, 0.5, 0.75, 0.5, 0.8125, 0.5, 0.5625, 0.4375, 0.5625, 0.4375, 0.5625, 0.4375, 0.5625, 0.4375, 0.5625, 0.3125, 0.625, 0.3125, 0.625, 0.3125, 0.5625, 0.3125, 0.75, 0.5, 0.6875, 0.5, 0.6875, 0.5, 0.75, 0.5, 0.5625, 0.4375, 0.5625, 0.375, 0.5625, 0.375, 0.5625, 0.4375, 0.625, 0.4375, 0.5625, 0.4375, 0.5625, 0.375, 0.75, 0.5, 0.75, 0.5, 0.5625, 0.375, 0.5625, 0.3125, 0.625, 0.3125, 0.5625, 0.3125, 0.5625, 0.375, 0.5625, 0.375, 0.5625, 0.3125, 0.5625, 0.375, 0.5625, 0.4375, 0.5625, 0.4375, 0.5625, 0.375, 0.75, 0.5, 0.6875, 0.5, 0.6875, 0.5, 0.75, 0.5, 0.5625, 0.3125, 0.5625, 0.3125, 0.5625, 0.3125, 0.5625, 0.3125, 0.5625, 0.375, 0.5625, 0.3125, 0.5625, 0.3125, 0.5625, 0.375, 0.5625, 0.3125, 0.625, 0.3125, 0.625, 0.3125, 0.5625, 0.3125])
me_cube.materials.append(mat_material)
me_cube.use_remesh_preserve_volume = False
me_cube.use_remesh_preserve_attributes = False
me_cube.use_mirror_vertex_groups = False
me_cube.update()

# ---- objects
ob_cube = bpy.data.objects.new('Cube', me_cube)
ob_light = bpy.data.objects.new('Light', light_light)
ob_camera = bpy.data.objects.new('Camera', cam_camera)

# ---- transforms, parenting, visibility, modifiers, constraints
ob_cube.location = (0.0, 0.0, 0.0)
ob_cube.lock_rotations_4d = False
ob_cube.empty_display_type = 'ARROWS'
ob_cube.lineart.crease_threshold = 0.0
ob_light.location = (4.076, 1.005, 5.904)
ob_light.rotation_euler = (0.6503, 0.05522, 1.866)
ob_light.lock_rotations_4d = False
ob_light.empty_display_type = 'ARROWS'
ob_light.color = (0.0, 0.0, 0.0, 0.0)
ob_light.lineart.crease_threshold = 0.0
ob_camera.location = (7.359, -6.926, 4.958)
ob_camera.rotation_euler = (1.109, 0.0, 0.8149)
ob_camera.lock_rotations_4d = False
ob_camera.empty_display_type = 'ARROWS'
ob_camera.color = (0.0, 0.0, 0.0, 0.0)
ob_camera.display_type = 'WIRE'
ob_camera.lineart.crease_threshold = 0.0

# ---- collection membership
col_collection.objects.link(ob_cube)
col_collection.objects.link(ob_light)
col_collection.objects.link(ob_camera)

# ---- scene / render settings (as saved in the file)
scene.camera = ob_camera
scene.frame_start = 1; scene.frame_end = 250; scene.frame_set(231)
scene.render.engine = 'BLENDER_EEVEE_NEXT'
scene.cycles.use_denoising = False
scene.cycles.samples = 128
scene.cycles.sampling_pattern = 'TABULATED_SOBOL'
scene.cycles.use_adaptive_sampling = False
scene.cycles.use_light_tree = False
scene.view_settings.view_transform = 'Filmic'
bpy.context.view_layer.update()
